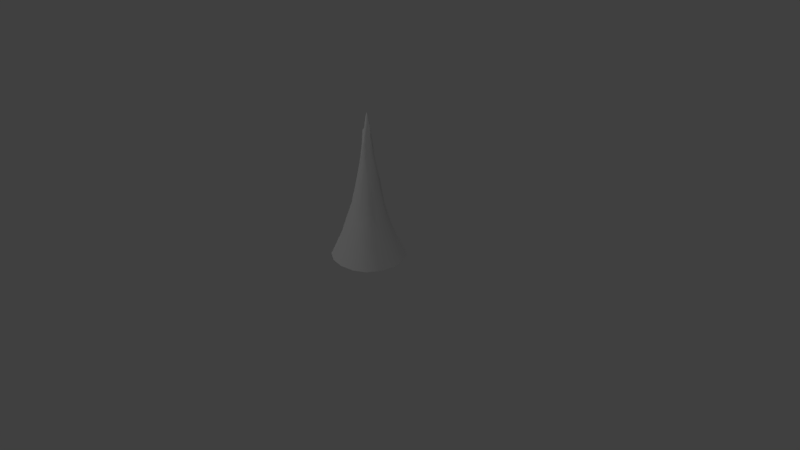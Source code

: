 # Source: stalagmite.blend  (saved by Blender 2.79.0; exported with 4.5.12 LTS)
import bpy
from mathutils import Matrix  # noqa: F401  (used for matrix-valued properties, if any)

bpy.ops.wm.read_factory_settings(use_empty=True)
scene = bpy.context.scene
scene.name = 'Scene'

# ---- collections
col_collection_1 = bpy.data.collections.new('Collection 1'); scene.collection.children.link(col_collection_1)

# ---- world
world_world = bpy.data.worlds.new('World'); scene.world = world_world
world_world.color = (0.05088, 0.05088, 0.05088)
world_world.use_sun_shadow = False
world_world.sun_shadow_jitter_overblur = 0.0
world_world.cycles.sampling_method = 'MANUAL'

# ---- cameras
cam_camera = bpy.data.cameras.new('Camera')
cam_camera.clip_end = 100.0
cam_camera.lens = 35.0
cam_camera.sensor_width = 32.0
cam_camera.sensor_height = 18.0
cam_camera.ortho_scale = 7.314
cam_camera.dof.focus_distance = 0.0
cam_camera.dof.aperture_fstop = 128.0

# ---- lights
light_spot_002 = bpy.data.lights.new('Spot.002', 'SPOT')
light_spot_002.transmission_factor = 0.0
light_spot_002.energy = 50.0
light_spot_002.shadow_buffer_clip_start = 0.5
light_spot_002.shadow_soft_size = 0.1
light_spot_002.shadow_maximum_resolution = 0.006
light_spot_002.use_absolute_resolution = True
light_spot_001 = bpy.data.lights.new('Spot.001', 'SPOT')
light_spot_001.transmission_factor = 0.0
light_spot_001.energy = 100.0
light_spot_001.shadow_buffer_clip_start = 0.5
light_spot_001.shadow_soft_size = 0.1
light_spot_001.shadow_maximum_resolution = 0.006
light_spot_001.use_absolute_resolution = True
light_spot = bpy.data.lights.new('Spot', 'SPOT')
light_spot.transmission_factor = 0.0
light_spot.energy = 50.0
light_spot.shadow_buffer_clip_start = 0.5
light_spot.shadow_soft_size = 0.1
light_spot.shadow_maximum_resolution = 0.006
light_spot.use_absolute_resolution = True

# ---- meshes
me_cube_001 = bpy.data.meshes.new('Cube.001')
me_cube_001.from_pydata([(-0.1123, 0.01351, 0.2927), (-0.09176, -0.04218, 0.2939), (-0.06984, -0.01238, 0.5395), (-0.09608, 0.05591, 0.3066), (-0.1606, 0.01082, 0.02792), (-0.1242, -0.04821, 0.007581), (-0.06187, -0.02158, 0.531), (-0.06376, 0.008509, 0.5539), (-0.1326, 0.05698, 0.01909), (0.001636, 0.07405, 0.2905), (-0.02185, 0.07856, 0.3037), (0.001029, 0.0606, 0.5379), (0.04274, 0.08062, 0.3087), (0.000178, 0.1431, 0.01722), (-0.0626, 0.1296, 0.01501), (-0.03226, 0.05474, 0.5272), (0.02195, 0.0634, 0.5556), (0.05297, 0.1164, 0.0257), (0.1004, 0.004746, 0.2953), (0.09626, 0.03213, 0.2845), (0.07105, -0.006736, 0.5551), (0.1059, -0.03677, 0.2832), (0.1316, -0.007173, 0.01686), (0.1261, 0.05377, 0.0127), (0.06224, 0.02973, 0.5292), (0.05338, -0.02588, 0.5304), (0.13, -0.05294, 0.007832), (-0.003682, -0.1159, 0.2932), (0.03957, -0.08448, 0.2908), (0.002425, -0.06222, 0.5407), (-0.02648, -0.07301, 0.306), (-0.003434, -0.1636, 0.02373), (0.05657, -0.1344, 0.01717), (0.02206, -0.07714, 0.5407), (-0.02692, -0.05693, 0.5373), (-0.05784, -0.1372, 0.02651), (-0.0003225, -0.326, -0.6732), (0.1303, -0.3045, -0.6735), (0.01391, -0.2507, -0.4876), (-0.1262, -0.2981, -0.6793), (0.003463, -0.3927, -0.8406), (0.1605, -0.362, -0.8591), (0.08851, -0.2275, -0.4893), (-0.1018, -0.2448, -0.4757), (-0.1583, -0.3692, -0.8509), (0.0, 0.0, 0.9166), (-2.328e-10, 0.01622, 0.857), (-0.01622, 1.987e-18, 0.857), (-2.328e-10, -0.01622, 0.857), (0.01622, 0.0, 0.857), (0.01147, 0.01147, 0.857), (-0.01147, 0.01147, 0.857), (-0.01147, -0.01147, 0.857), (0.01147, -0.01147, 0.857), (0.3223, -0.02114, -0.6666), (0.2913, 0.1279, -0.6618), (0.2526, -0.00488, -0.5001), (0.3001, -0.1186, -0.6744), (0.3884, -0.004471, -0.8577), (0.3729, 0.1527, -0.8664), (0.2427, 0.09056, -0.4907), (0.2423, -0.09273, -0.4801), (0.3751, -0.1595, -0.8543), (0.005473, 0.3205, -0.6809), (-0.1314, 0.3001, -0.674), (0.01654, 0.2571, -0.4928), (0.1077, 0.3135, -0.6732), (-0.002636, 0.3987, -0.8528), (-0.1566, 0.3742, -0.8309), (-0.1135, 0.2424, -0.4744), (0.1086, 0.2452, -0.4959), (0.1589, 0.3717, -0.8422), (-0.3307, -0.008192, -0.6764), (-0.3078, -0.1311, -0.6736), (-0.2577, -0.0004631, -0.482), (-0.3086, 0.1309, -0.6717), (-0.4149, -0.01418, -0.8448), (-0.3883, -0.1575, -0.8473), (-0.2331, -0.1037, -0.4901), (-0.2412, 0.1006, -0.4789), (-0.3659, 0.1775, -0.837), (-0.4375, 0.1875, -1.0), (-0.4688, 0.0, -1.0), (-0.4375, -0.1875, -1.0), (-0.1105, -0.09766, 0.009945), (-0.05679, -0.06651, 0.2752), (-0.03994, -0.05275, 0.515), (-0.03132, -0.01975, 0.7027), (-0.03377, 0.009159, 0.722), (-0.03334, 0.01746, 0.7123), (-0.1858, 0.2047, -0.4777), (-0.2455, 0.2359, -0.6878), (-0.294, 0.2804, -0.8242), (0.1875, 0.4375, -1.0), (0.0, 0.4688, -1.0), (-0.1875, 0.4375, -1.0), (-0.02772, 0.03932, 0.7102), (-0.001064, 0.03567, 0.7172), (0.007187, 0.02959, 0.7168), (0.1966, 0.1759, -0.4771), (0.2393, 0.2277, -0.6707), (0.2823, 0.2875, -0.84), (0.4375, -0.1875, -1.0), (0.4688, 0.0, -1.0), (0.4375, 0.1875, -1.0), (0.02731, 0.03107, 0.7143), (0.05326, 0.01105, 0.7201), (0.03534, 0.003861, 0.7189), (0.2002, -0.1784, -0.4733), (0.224, -0.2449, -0.6662), (0.2856, -0.2913, -0.8374), (-0.1875, -0.4375, -1.0), (0.0, -0.4688, -1.0), (0.1875, -0.4375, -1.0), (0.01614, -0.04483, 0.7089), (0.0004317, -0.03784, 0.7157), (-0.01461, -0.03249, 0.7182), (-0.2938, -0.2929, -0.8378), (-0.2482, -0.2395, -0.6872), (-0.1947, -0.207, -0.4908), (-0.04013, 0.05696, 0.5213), (-0.06974, 0.08355, 0.3048), (-0.0962, 0.1019, 0.01837), (0.04232, 0.03388, 0.5159), (0.07767, 0.06209, 0.2829), (0.1091, 0.1049, 0.03266), (0.04647, -0.04169, 0.5351), (0.05784, -0.07416, 0.2914), (0.1019, -0.1007, 0.03002), (0.07851, -0.1834, -0.2556), (-0.01715, -0.1942, -0.2629), (-0.07862, -0.1774, -0.245), (0.1837, 0.08222, -0.2574), (0.1939, 0.009168, -0.2736), (0.2018, -0.08817, -0.2535), (-0.07911, 0.1827, -0.2556), (0.01493, 0.1955, -0.256), (0.05655, 0.187, -0.2523), (-0.1886, -0.08825, -0.2669), (-0.2057, -0.00477, -0.2367), (-0.1876, 0.0696, -0.2729), (-0.3438, -0.3438, -1.0), (-0.03652, -0.03858, 0.6982), (-0.3438, 0.3438, -1.0), (-0.01982, 0.01409, 0.7274), (0.3438, -0.3438, -1.0), (0.03273, -0.0307, 0.696), (0.3438, 0.3438, -1.0), (0.01924, 0.0212, 0.7163), (-0.1422, -0.1522, -0.2668), (-0.1391, 0.153, -0.2349), (0.131, 0.1491, -0.2693), (0.1396, -0.135, -0.2589)], [], [(0, 4, 5, 1), (1, 5, 84, 85), (4, 139, 138, 5), (5, 138, 149, 84), (0, 1, 6, 2), (2, 6, 87, 88), (1, 85, 86, 6), (6, 86, 142, 87), (0, 2, 7, 3), (3, 7, 120, 121), (2, 88, 89, 7), (7, 89, 144, 120), (0, 3, 8, 4), (4, 8, 140, 139), (3, 121, 122, 8), (8, 122, 150, 140), (9, 13, 14, 10), (10, 14, 122, 121), (13, 136, 135, 14), (14, 135, 150, 122), (9, 10, 15, 11), (11, 15, 96, 97), (10, 121, 120, 15), (15, 120, 144, 96), (9, 11, 16, 12), (12, 16, 123, 124), (11, 97, 98, 16), (16, 98, 148, 123), (9, 12, 17, 13), (13, 17, 137, 136), (12, 124, 125, 17), (17, 125, 151, 137), (18, 22, 23, 19), (19, 23, 125, 124), (22, 133, 132, 23), (23, 132, 151, 125), (18, 19, 24, 20), (20, 24, 105, 106), (19, 124, 123, 24), (24, 123, 148, 105), (18, 20, 25, 21), (21, 25, 126, 127), (20, 106, 107, 25), (25, 107, 146, 126), (18, 21, 26, 22), (22, 26, 134, 133), (21, 127, 128, 26), (26, 128, 152, 134), (27, 31, 32, 28), (28, 32, 128, 127), (31, 130, 129, 32), (32, 129, 152, 128), (27, 28, 33, 29), (29, 33, 114, 115), (28, 127, 126, 33), (33, 126, 146, 114), (27, 29, 34, 30), (30, 34, 86, 85), (29, 115, 116, 34), (34, 116, 142, 86), (27, 30, 35, 31), (31, 35, 131, 130), (30, 85, 84, 35), (35, 84, 149, 131), (36, 40, 41, 37), (37, 41, 110, 109), (40, 112, 113, 41), (41, 113, 145, 110), (36, 37, 42, 38), (38, 42, 129, 130), (37, 109, 108, 42), (42, 108, 152, 129), (36, 38, 43, 39), (39, 43, 119, 118), (38, 130, 131, 43), (43, 131, 149, 119), (36, 39, 44, 40), (40, 44, 111, 112), (39, 118, 117, 44), (44, 117, 141, 111), (45, 49, 50, 46), (46, 50, 98, 97), (49, 106, 105, 50), (50, 105, 148, 98), (45, 46, 51, 47), (47, 51, 89, 88), (46, 97, 96, 51), (51, 96, 144, 89), (45, 47, 52, 48), (48, 52, 116, 115), (47, 88, 87, 52), (52, 87, 142, 116), (45, 48, 53, 49), (49, 53, 107, 106), (48, 115, 114, 53), (53, 114, 146, 107), (54, 58, 59, 55), (55, 59, 101, 100), (58, 103, 104, 59), (59, 104, 147, 101), (54, 55, 60, 56), (56, 60, 132, 133), (55, 100, 99, 60), (60, 99, 151, 132), (54, 56, 61, 57), (57, 61, 108, 109), (56, 133, 134, 61), (61, 134, 152, 108), (54, 57, 62, 58), (58, 62, 102, 103), (57, 109, 110, 62), (62, 110, 145, 102), (63, 67, 68, 64), (64, 68, 92, 91), (67, 94, 95, 68), (68, 95, 143, 92), (63, 64, 69, 65), (65, 69, 135, 136), (64, 91, 90, 69), (69, 90, 150, 135), (63, 65, 70, 66), (66, 70, 99, 100), (65, 136, 137, 70), (70, 137, 151, 99), (63, 66, 71, 67), (67, 71, 93, 94), (66, 100, 101, 71), (71, 101, 147, 93), (72, 76, 77, 73), (73, 77, 117, 118), (76, 82, 83, 77), (77, 83, 141, 117), (72, 73, 78, 74), (74, 78, 138, 139), (73, 118, 119, 78), (78, 119, 149, 138), (72, 74, 79, 75), (75, 79, 90, 91), (74, 139, 140, 79), (79, 140, 150, 90), (72, 75, 80, 76), (76, 80, 81, 82), (75, 91, 92, 80), (80, 92, 143, 81)])
me_cube_001.polygons.foreach_set('use_smooth', [True] * 144)
me_cube_001.use_remesh_preserve_volume = False
me_cube_001.use_remesh_preserve_attributes = False
me_cube_001.use_mirror_vertex_groups = False
me_cube_001.update()

# ---- objects
ob_cube = bpy.data.objects.new('Cube', me_cube_001)
ob_spot_002 = bpy.data.objects.new('Spot.002', light_spot_002)
ob_spot_001 = bpy.data.objects.new('Spot.001', light_spot_001)
ob_spot = bpy.data.objects.new('Spot', light_spot)
ob_camera = bpy.data.objects.new('Camera', cam_camera)

# ---- transforms, parenting, visibility, modifiers, constraints
ob_cube.location = (0.0, 0.0, 1.0)
ob_cube.lineart.crease_threshold = 0.0
ob_spot_002.location = (-4.0, 4.0, 5.0)
ob_spot_002.rotation_euler = (0.7854, -0.0, -2.356)
ob_spot_002.lineart.crease_threshold = 0.0
ob_spot_001.location = (-4.0, -4.0, 5.0)
ob_spot_001.rotation_euler = (0.7854, -0.0, -0.7854)
ob_spot_001.lineart.crease_threshold = 0.0
ob_spot.location = (4.0, -4.0, 5.0)
ob_spot.rotation_euler = (0.7854, -0.0, 0.7854)
ob_spot.lineart.crease_threshold = 0.0
ob_camera.location = (7.481, -6.508, 5.344)
ob_camera.rotation_euler = (1.109, 0.0, 0.8149)
ob_camera.lock_rotations_4d = False
ob_camera.empty_display_type = 'ARROWS'
ob_camera.color = (0.0, 0.0, 0.0, 0.0)
ob_camera.display_type = 'WIRE'
ob_camera.lineart.crease_threshold = 0.0

# ---- collection membership
col_collection_1.objects.link(ob_cube)
col_collection_1.objects.link(ob_spot_002)
col_collection_1.objects.link(ob_spot_001)
col_collection_1.objects.link(ob_spot)
col_collection_1.objects.link(ob_camera)

# ---- scene / render settings (as saved in the file)
scene.camera = ob_camera
scene.frame_start = 1; scene.frame_end = 250; scene.frame_set(1)
scene.render.engine = 'BLENDER_EEVEE_NEXT'
scene.render.resolution_percentage = 50
scene.render.dither_intensity = 0.0
scene.cycles.use_denoising = False
scene.cycles.samples = 128
scene.cycles.sampling_pattern = 'TABULATED_SOBOL'
scene.cycles.use_adaptive_sampling = False
scene.cycles.use_light_tree = False
scene.cycles.blur_glossy = 0.0
scene.cycles.sample_clamp_indirect = 0.0
scene.view_settings.view_transform = 'Standard'
bpy.context.view_layer.update()
